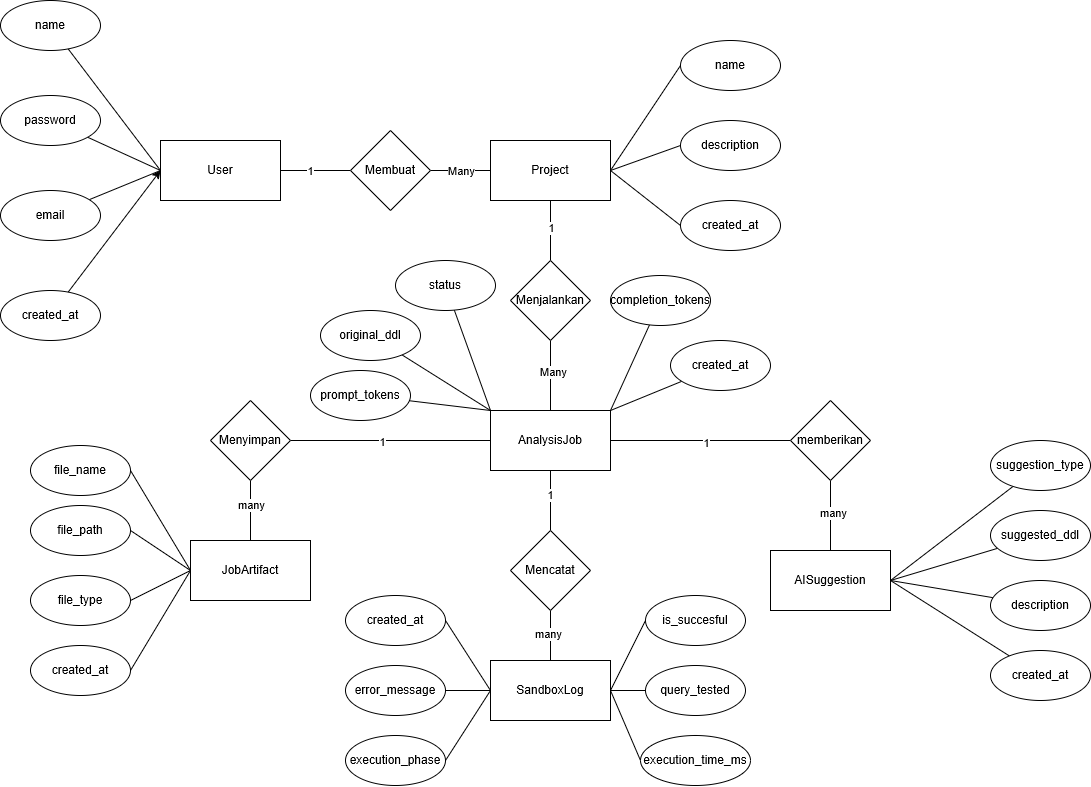

The diagram above was exported from draw.io. Its source (the exported page's mxGraphModel, read from the mxfile embedded in the PNG):
<mxGraphModel dx="1560" dy="1083" grid="1" gridSize="10" guides="1" tooltips="1" connect="1" arrows="1" fold="1" page="1" pageScale="1" pageWidth="850" pageHeight="1100" math="0" shadow="0">
  <root>
    <mxCell id="0" />
    <mxCell id="1" parent="0" />
    <mxCell id="czRGBR7ehQw6ee_RVH-B-8" edge="1" parent="1" source="czRGBR7ehQw6ee_RVH-B-1" style="edgeStyle=none;rounded=0;orthogonalLoop=1;jettySize=auto;html=1;exitX=1;exitY=0.5;exitDx=0;exitDy=0;entryX=0;entryY=0.5;entryDx=0;entryDy=0;endArrow=none;endFill=0;" target="czRGBR7ehQw6ee_RVH-B-7">
      <mxGeometry relative="1" as="geometry" />
    </mxCell>
    <mxCell id="czRGBR7ehQw6ee_RVH-B-13" connectable="0" parent="czRGBR7ehQw6ee_RVH-B-8" style="edgeLabel;html=1;align=center;verticalAlign=middle;resizable=0;points=[];" value="1" vertex="1">
      <mxGeometry relative="1" x="0.2075" y="-1" as="geometry">
        <mxPoint x="-12" y="-1" as="offset" />
      </mxGeometry>
    </mxCell>
    <mxCell id="czRGBR7ehQw6ee_RVH-B-1" parent="1" style="rounded=0;whiteSpace=wrap;html=1;" value="User" vertex="1">
      <mxGeometry height="60" width="120" x="190" y="310" as="geometry" />
    </mxCell>
    <mxCell id="czRGBR7ehQw6ee_RVH-B-2" parent="1" style="rounded=0;whiteSpace=wrap;html=1;" value="Project" vertex="1">
      <mxGeometry height="60" width="120" x="520" y="310" as="geometry" />
    </mxCell>
    <mxCell id="czRGBR7ehQw6ee_RVH-B-22" edge="1" parent="1" source="czRGBR7ehQw6ee_RVH-B-3" style="edgeStyle=none;rounded=0;orthogonalLoop=1;jettySize=auto;html=1;endArrow=none;endFill=0;" target="czRGBR7ehQw6ee_RVH-B-17">
      <mxGeometry relative="1" as="geometry" />
    </mxCell>
    <mxCell id="Lf6_Qc8kM10F4HCGeqOy-5" connectable="0" parent="czRGBR7ehQw6ee_RVH-B-22" style="edgeLabel;html=1;align=center;verticalAlign=middle;resizable=0;points=[];" value="1" vertex="1">
      <mxGeometry relative="1" x="0.0533" y="-2" as="geometry">
        <mxPoint as="offset" />
      </mxGeometry>
    </mxCell>
    <mxCell id="czRGBR7ehQw6ee_RVH-B-24" edge="1" parent="1" source="czRGBR7ehQw6ee_RVH-B-3" style="edgeStyle=none;rounded=0;orthogonalLoop=1;jettySize=auto;html=1;entryX=0.5;entryY=0;entryDx=0;entryDy=0;endArrow=none;endFill=0;" target="czRGBR7ehQw6ee_RVH-B-18">
      <mxGeometry relative="1" as="geometry" />
    </mxCell>
    <mxCell id="Lf6_Qc8kM10F4HCGeqOy-3" connectable="0" parent="czRGBR7ehQw6ee_RVH-B-24" style="edgeLabel;html=1;align=center;verticalAlign=middle;resizable=0;points=[];" value="1" vertex="1">
      <mxGeometry relative="1" x="-0.1867" y="-1" as="geometry">
        <mxPoint as="offset" />
      </mxGeometry>
    </mxCell>
    <mxCell id="czRGBR7ehQw6ee_RVH-B-3" parent="1" style="rounded=0;whiteSpace=wrap;html=1;" value="AnalysisJob" vertex="1">
      <mxGeometry height="60" width="120" x="520" y="580" as="geometry" />
    </mxCell>
    <mxCell id="czRGBR7ehQw6ee_RVH-B-4" parent="1" style="rounded=0;whiteSpace=wrap;html=1;" value="AISuggestion" vertex="1">
      <mxGeometry height="60" width="120" x="800" y="720" as="geometry" />
    </mxCell>
    <mxCell id="czRGBR7ehQw6ee_RVH-B-5" parent="1" style="rounded=0;whiteSpace=wrap;html=1;" value="SandboxLog" vertex="1">
      <mxGeometry height="60" width="120" x="520" y="830" as="geometry" />
    </mxCell>
    <mxCell id="czRGBR7ehQw6ee_RVH-B-6" parent="1" style="rounded=0;whiteSpace=wrap;html=1;" value="JobArtifact" vertex="1">
      <mxGeometry height="60" width="120" x="220" y="710" as="geometry" />
    </mxCell>
    <mxCell id="czRGBR7ehQw6ee_RVH-B-9" edge="1" parent="1" source="czRGBR7ehQw6ee_RVH-B-7" style="edgeStyle=none;rounded=0;orthogonalLoop=1;jettySize=auto;html=1;endArrow=none;endFill=0;" target="czRGBR7ehQw6ee_RVH-B-2">
      <mxGeometry relative="1" as="geometry" />
    </mxCell>
    <mxCell id="czRGBR7ehQw6ee_RVH-B-14" connectable="0" parent="czRGBR7ehQw6ee_RVH-B-9" style="edgeLabel;html=1;align=center;verticalAlign=middle;resizable=0;points=[];" value="Many" vertex="1">
      <mxGeometry relative="1" x="0.1433" y="1" as="geometry">
        <mxPoint x="-4" y="1" as="offset" />
      </mxGeometry>
    </mxCell>
    <mxCell id="czRGBR7ehQw6ee_RVH-B-7" parent="1" style="rhombus;whiteSpace=wrap;html=1;" value="Membuat" vertex="1">
      <mxGeometry height="80" width="80" x="380" y="300" as="geometry" />
    </mxCell>
    <mxCell id="czRGBR7ehQw6ee_RVH-B-11" edge="1" parent="1" source="czRGBR7ehQw6ee_RVH-B-10" style="edgeStyle=none;rounded=0;orthogonalLoop=1;jettySize=auto;html=1;entryX=0.5;entryY=1;entryDx=0;entryDy=0;endArrow=none;endFill=0;" target="czRGBR7ehQw6ee_RVH-B-2">
      <mxGeometry relative="1" as="geometry" />
    </mxCell>
    <mxCell id="czRGBR7ehQw6ee_RVH-B-15" connectable="0" parent="czRGBR7ehQw6ee_RVH-B-11" style="edgeLabel;html=1;align=center;verticalAlign=middle;resizable=0;points=[];" value="1" vertex="1">
      <mxGeometry relative="1" x="0.0754" y="-2" as="geometry">
        <mxPoint x="-2" as="offset" />
      </mxGeometry>
    </mxCell>
    <mxCell id="czRGBR7ehQw6ee_RVH-B-12" edge="1" parent="1" source="czRGBR7ehQw6ee_RVH-B-10" style="edgeStyle=none;rounded=0;orthogonalLoop=1;jettySize=auto;html=1;entryX=0.5;entryY=0;entryDx=0;entryDy=0;endArrow=none;endFill=0;" target="czRGBR7ehQw6ee_RVH-B-3">
      <mxGeometry relative="1" as="geometry" />
    </mxCell>
    <mxCell id="czRGBR7ehQw6ee_RVH-B-16" connectable="0" parent="czRGBR7ehQw6ee_RVH-B-12" style="edgeLabel;html=1;align=center;verticalAlign=middle;resizable=0;points=[];" value="Many" vertex="1">
      <mxGeometry relative="1" x="-0.1263" y="2" as="geometry">
        <mxPoint as="offset" />
      </mxGeometry>
    </mxCell>
    <mxCell id="czRGBR7ehQw6ee_RVH-B-10" parent="1" style="rhombus;whiteSpace=wrap;html=1;" value="Menjalankan" vertex="1">
      <mxGeometry height="80" width="80" x="540" y="430" as="geometry" />
    </mxCell>
    <mxCell id="czRGBR7ehQw6ee_RVH-B-23" edge="1" parent="1" source="czRGBR7ehQw6ee_RVH-B-17" style="edgeStyle=none;rounded=0;orthogonalLoop=1;jettySize=auto;html=1;entryX=0.5;entryY=0;entryDx=0;entryDy=0;endArrow=none;endFill=0;exitX=0.5;exitY=1;exitDx=0;exitDy=0;" target="czRGBR7ehQw6ee_RVH-B-4">
      <mxGeometry relative="1" as="geometry">
        <mxPoint x="730" y="650" as="sourcePoint" />
      </mxGeometry>
    </mxCell>
    <mxCell id="Lf6_Qc8kM10F4HCGeqOy-6" connectable="0" parent="czRGBR7ehQw6ee_RVH-B-23" style="edgeLabel;html=1;align=center;verticalAlign=middle;resizable=0;points=[];" value="many" vertex="1">
      <mxGeometry relative="1" x="-0.0743" y="2" as="geometry">
        <mxPoint as="offset" />
      </mxGeometry>
    </mxCell>
    <mxCell id="czRGBR7ehQw6ee_RVH-B-17" parent="1" style="rhombus;whiteSpace=wrap;html=1;" value="memberikan" vertex="1">
      <mxGeometry height="80" width="80" x="820" y="570" as="geometry" />
    </mxCell>
    <mxCell id="czRGBR7ehQw6ee_RVH-B-25" edge="1" parent="1" source="czRGBR7ehQw6ee_RVH-B-18" style="edgeStyle=none;rounded=0;orthogonalLoop=1;jettySize=auto;html=1;entryX=0.5;entryY=0;entryDx=0;entryDy=0;endArrow=none;endFill=0;" target="czRGBR7ehQw6ee_RVH-B-5">
      <mxGeometry relative="1" as="geometry" />
    </mxCell>
    <mxCell id="Lf6_Qc8kM10F4HCGeqOy-4" connectable="0" parent="czRGBR7ehQw6ee_RVH-B-25" style="edgeLabel;html=1;align=center;verticalAlign=middle;resizable=0;points=[];" value="many" vertex="1">
      <mxGeometry relative="1" x="-0.104" y="-3" as="geometry">
        <mxPoint as="offset" />
      </mxGeometry>
    </mxCell>
    <mxCell id="czRGBR7ehQw6ee_RVH-B-18" parent="1" style="rhombus;whiteSpace=wrap;html=1;" value="Mencatat" vertex="1">
      <mxGeometry height="80" width="80" x="540" y="700" as="geometry" />
    </mxCell>
    <mxCell id="czRGBR7ehQw6ee_RVH-B-20" edge="1" parent="1" source="czRGBR7ehQw6ee_RVH-B-19" style="edgeStyle=none;rounded=0;orthogonalLoop=1;jettySize=auto;html=1;entryX=0.5;entryY=0;entryDx=0;entryDy=0;endArrow=none;endFill=0;exitX=0.5;exitY=1;exitDx=0;exitDy=0;" target="czRGBR7ehQw6ee_RVH-B-6">
      <mxGeometry relative="1" as="geometry" />
    </mxCell>
    <mxCell id="Lf6_Qc8kM10F4HCGeqOy-2" connectable="0" parent="czRGBR7ehQw6ee_RVH-B-20" style="edgeLabel;html=1;align=center;verticalAlign=middle;resizable=0;points=[];" value="many" vertex="1">
      <mxGeometry relative="1" x="-0.1867" as="geometry">
        <mxPoint as="offset" />
      </mxGeometry>
    </mxCell>
    <mxCell id="czRGBR7ehQw6ee_RVH-B-21" edge="1" parent="1" source="czRGBR7ehQw6ee_RVH-B-19" style="edgeStyle=none;rounded=0;orthogonalLoop=1;jettySize=auto;html=1;entryX=0;entryY=0.5;entryDx=0;entryDy=0;endArrow=none;endFill=0;" target="czRGBR7ehQw6ee_RVH-B-3">
      <mxGeometry relative="1" as="geometry" />
    </mxCell>
    <mxCell id="Lf6_Qc8kM10F4HCGeqOy-1" connectable="0" parent="czRGBR7ehQw6ee_RVH-B-21" style="edgeLabel;html=1;align=center;verticalAlign=middle;resizable=0;points=[];" value="1" vertex="1">
      <mxGeometry relative="1" x="-0.092" y="-1" as="geometry">
        <mxPoint as="offset" />
      </mxGeometry>
    </mxCell>
    <mxCell id="czRGBR7ehQw6ee_RVH-B-19" parent="1" style="rhombus;whiteSpace=wrap;html=1;" value="Menyimpan" vertex="1">
      <mxGeometry height="80" width="80" x="240" y="570" as="geometry" />
    </mxCell>
    <mxCell id="czRGBR7ehQw6ee_RVH-B-33" edge="1" parent="1" source="czRGBR7ehQw6ee_RVH-B-26" style="edgeStyle=none;rounded=0;orthogonalLoop=1;jettySize=auto;html=1;entryX=0;entryY=0.5;entryDx=0;entryDy=0;endArrow=none;endFill=0;" target="czRGBR7ehQw6ee_RVH-B-1">
      <mxGeometry relative="1" as="geometry" />
    </mxCell>
    <mxCell id="czRGBR7ehQw6ee_RVH-B-26" parent="1" style="ellipse;whiteSpace=wrap;html=1;" value="name" vertex="1">
      <mxGeometry height="50" width="100" x="30" y="170" as="geometry" />
    </mxCell>
    <mxCell id="czRGBR7ehQw6ee_RVH-B-34" edge="1" parent="1" source="czRGBR7ehQw6ee_RVH-B-30" style="edgeStyle=none;rounded=0;orthogonalLoop=1;jettySize=auto;html=1;entryX=0;entryY=0.5;entryDx=0;entryDy=0;endArrow=none;endFill=0;" target="czRGBR7ehQw6ee_RVH-B-1">
      <mxGeometry relative="1" as="geometry" />
    </mxCell>
    <mxCell id="czRGBR7ehQw6ee_RVH-B-30" parent="1" style="ellipse;whiteSpace=wrap;html=1;" value="password" vertex="1">
      <mxGeometry height="50" width="100" x="30" y="265" as="geometry" />
    </mxCell>
    <mxCell id="czRGBR7ehQw6ee_RVH-B-35" edge="1" parent="1" source="czRGBR7ehQw6ee_RVH-B-31" style="edgeStyle=none;rounded=0;orthogonalLoop=1;jettySize=auto;html=1;entryX=0;entryY=0.5;entryDx=0;entryDy=0;endArrow=none;endFill=0;" target="czRGBR7ehQw6ee_RVH-B-1">
      <mxGeometry relative="1" as="geometry" />
    </mxCell>
    <mxCell id="czRGBR7ehQw6ee_RVH-B-31" parent="1" style="ellipse;whiteSpace=wrap;html=1;" value="email" vertex="1">
      <mxGeometry height="50" width="100" x="30" y="360" as="geometry" />
    </mxCell>
    <mxCell id="czRGBR7ehQw6ee_RVH-B-36" edge="1" parent="1" source="czRGBR7ehQw6ee_RVH-B-32" style="edgeStyle=none;rounded=0;orthogonalLoop=1;jettySize=auto;html=1;entryX=0;entryY=0.5;entryDx=0;entryDy=0;" target="czRGBR7ehQw6ee_RVH-B-1">
      <mxGeometry relative="1" as="geometry" />
    </mxCell>
    <mxCell id="czRGBR7ehQw6ee_RVH-B-32" parent="1" style="ellipse;whiteSpace=wrap;html=1;" value="created_at" vertex="1">
      <mxGeometry height="50" width="100" x="30" y="460" as="geometry" />
    </mxCell>
    <mxCell id="czRGBR7ehQw6ee_RVH-B-40" edge="1" parent="1" source="czRGBR7ehQw6ee_RVH-B-37" style="edgeStyle=none;rounded=0;orthogonalLoop=1;jettySize=auto;html=1;endArrow=none;endFill=0;exitX=0;exitY=0.5;exitDx=0;exitDy=0;entryX=1;entryY=0.5;entryDx=0;entryDy=0;" target="czRGBR7ehQw6ee_RVH-B-2">
      <mxGeometry relative="1" as="geometry" />
    </mxCell>
    <mxCell id="czRGBR7ehQw6ee_RVH-B-37" parent="1" style="ellipse;whiteSpace=wrap;html=1;" value="name" vertex="1">
      <mxGeometry height="50" width="100" x="710" y="210" as="geometry" />
    </mxCell>
    <mxCell id="czRGBR7ehQw6ee_RVH-B-42" edge="1" parent="1" source="czRGBR7ehQw6ee_RVH-B-38" style="edgeStyle=none;rounded=0;orthogonalLoop=1;jettySize=auto;html=1;entryX=1;entryY=0.5;entryDx=0;entryDy=0;endArrow=none;endFill=0;exitX=0;exitY=0.5;exitDx=0;exitDy=0;" target="czRGBR7ehQw6ee_RVH-B-2">
      <mxGeometry relative="1" as="geometry" />
    </mxCell>
    <mxCell id="czRGBR7ehQw6ee_RVH-B-38" parent="1" style="ellipse;whiteSpace=wrap;html=1;" value="created_at" vertex="1">
      <mxGeometry height="50" width="100" x="710" y="370" as="geometry" />
    </mxCell>
    <mxCell id="czRGBR7ehQw6ee_RVH-B-41" edge="1" parent="1" source="czRGBR7ehQw6ee_RVH-B-39" style="edgeStyle=none;rounded=0;orthogonalLoop=1;jettySize=auto;html=1;exitX=0;exitY=0.5;exitDx=0;exitDy=0;entryX=1;entryY=0.5;entryDx=0;entryDy=0;endArrow=none;endFill=0;" target="czRGBR7ehQw6ee_RVH-B-2">
      <mxGeometry relative="1" as="geometry">
        <mxPoint x="640" y="330" as="targetPoint" />
      </mxGeometry>
    </mxCell>
    <mxCell id="czRGBR7ehQw6ee_RVH-B-39" parent="1" style="ellipse;whiteSpace=wrap;html=1;" value="description" vertex="1">
      <mxGeometry height="50" width="100" x="710" y="290" as="geometry" />
    </mxCell>
    <mxCell id="czRGBR7ehQw6ee_RVH-B-47" edge="1" parent="1" source="czRGBR7ehQw6ee_RVH-B-43" style="edgeStyle=none;rounded=0;orthogonalLoop=1;jettySize=auto;html=1;entryX=0;entryY=0;entryDx=0;entryDy=0;endArrow=none;endFill=0;" target="czRGBR7ehQw6ee_RVH-B-3">
      <mxGeometry relative="1" as="geometry" />
    </mxCell>
    <mxCell id="czRGBR7ehQw6ee_RVH-B-43" parent="1" style="ellipse;whiteSpace=wrap;html=1;" value="original_ddl" vertex="1">
      <mxGeometry height="50" width="100" x="350" y="480" as="geometry" />
    </mxCell>
    <mxCell id="czRGBR7ehQw6ee_RVH-B-46" edge="1" parent="1" source="czRGBR7ehQw6ee_RVH-B-44" style="edgeStyle=none;rounded=0;orthogonalLoop=1;jettySize=auto;html=1;entryX=0;entryY=0;entryDx=0;entryDy=0;endArrow=none;endFill=0;" target="czRGBR7ehQw6ee_RVH-B-3">
      <mxGeometry relative="1" as="geometry" />
    </mxCell>
    <mxCell id="czRGBR7ehQw6ee_RVH-B-44" parent="1" style="ellipse;whiteSpace=wrap;html=1;" value="status" vertex="1">
      <mxGeometry height="50" width="100" x="425" y="430" as="geometry" />
    </mxCell>
    <mxCell id="czRGBR7ehQw6ee_RVH-B-48" edge="1" parent="1" source="czRGBR7ehQw6ee_RVH-B-45" style="edgeStyle=none;rounded=0;orthogonalLoop=1;jettySize=auto;html=1;endArrow=none;endFill=0;">
      <mxGeometry relative="1" as="geometry">
        <mxPoint x="520" y="580" as="targetPoint" />
      </mxGeometry>
    </mxCell>
    <mxCell id="czRGBR7ehQw6ee_RVH-B-45" parent="1" style="ellipse;whiteSpace=wrap;html=1;" value="prompt_tokens" vertex="1">
      <mxGeometry height="50" width="100" x="340" y="540" as="geometry" />
    </mxCell>
    <mxCell id="czRGBR7ehQw6ee_RVH-B-52" edge="1" parent="1" source="czRGBR7ehQw6ee_RVH-B-49" style="edgeStyle=none;rounded=0;orthogonalLoop=1;jettySize=auto;html=1;endArrow=none;endFill=0;">
      <mxGeometry relative="1" as="geometry">
        <mxPoint x="640" y="580" as="targetPoint" />
      </mxGeometry>
    </mxCell>
    <mxCell id="czRGBR7ehQw6ee_RVH-B-49" parent="1" style="ellipse;whiteSpace=wrap;html=1;" value="completion_tokens" vertex="1">
      <mxGeometry height="50" width="100" x="640" y="445" as="geometry" />
    </mxCell>
    <mxCell id="czRGBR7ehQw6ee_RVH-B-51" edge="1" parent="1" source="czRGBR7ehQw6ee_RVH-B-50" style="edgeStyle=none;rounded=0;orthogonalLoop=1;jettySize=auto;html=1;entryX=1;entryY=0;entryDx=0;entryDy=0;endArrow=none;endFill=0;" target="czRGBR7ehQw6ee_RVH-B-3">
      <mxGeometry relative="1" as="geometry" />
    </mxCell>
    <mxCell id="czRGBR7ehQw6ee_RVH-B-50" parent="1" style="ellipse;whiteSpace=wrap;html=1;" value="created_at" vertex="1">
      <mxGeometry height="50" width="100" x="700" y="510" as="geometry" />
    </mxCell>
    <mxCell id="czRGBR7ehQw6ee_RVH-B-60" edge="1" parent="1" source="czRGBR7ehQw6ee_RVH-B-53" style="edgeStyle=none;rounded=0;orthogonalLoop=1;jettySize=auto;html=1;entryX=1;entryY=0.5;entryDx=0;entryDy=0;endArrow=none;endFill=0;" target="czRGBR7ehQw6ee_RVH-B-4">
      <mxGeometry relative="1" as="geometry" />
    </mxCell>
    <mxCell id="czRGBR7ehQw6ee_RVH-B-53" parent="1" style="ellipse;whiteSpace=wrap;html=1;" value="suggestion_type" vertex="1">
      <mxGeometry height="50" width="100" x="1020" y="610" as="geometry" />
    </mxCell>
    <mxCell id="czRGBR7ehQw6ee_RVH-B-58" edge="1" parent="1" source="czRGBR7ehQw6ee_RVH-B-54" style="edgeStyle=none;rounded=0;orthogonalLoop=1;jettySize=auto;html=1;endArrow=none;endFill=0;entryX=1;entryY=0.5;entryDx=0;entryDy=0;" target="czRGBR7ehQw6ee_RVH-B-4">
      <mxGeometry relative="1" as="geometry">
        <mxPoint x="860" y="780" as="targetPoint" />
      </mxGeometry>
    </mxCell>
    <mxCell id="czRGBR7ehQw6ee_RVH-B-54" parent="1" style="ellipse;whiteSpace=wrap;html=1;" value="description" vertex="1">
      <mxGeometry height="50" width="100" x="1020" y="750" as="geometry" />
    </mxCell>
    <mxCell id="czRGBR7ehQw6ee_RVH-B-59" edge="1" parent="1" source="czRGBR7ehQw6ee_RVH-B-55" style="edgeStyle=none;rounded=0;orthogonalLoop=1;jettySize=auto;html=1;entryX=1;entryY=0.5;entryDx=0;entryDy=0;endArrow=none;endFill=0;" target="czRGBR7ehQw6ee_RVH-B-4">
      <mxGeometry relative="1" as="geometry" />
    </mxCell>
    <mxCell id="czRGBR7ehQw6ee_RVH-B-55" parent="1" style="ellipse;whiteSpace=wrap;html=1;" value="suggested_ddl" vertex="1">
      <mxGeometry height="50" width="100" x="1020" y="680" as="geometry" />
    </mxCell>
    <mxCell id="czRGBR7ehQw6ee_RVH-B-57" edge="1" parent="1" source="czRGBR7ehQw6ee_RVH-B-56" style="edgeStyle=none;rounded=0;orthogonalLoop=1;jettySize=auto;html=1;entryX=1;entryY=0.5;entryDx=0;entryDy=0;endArrow=none;endFill=0;" target="czRGBR7ehQw6ee_RVH-B-4">
      <mxGeometry relative="1" as="geometry" />
    </mxCell>
    <mxCell id="czRGBR7ehQw6ee_RVH-B-56" parent="1" style="ellipse;whiteSpace=wrap;html=1;" value="created_at" vertex="1">
      <mxGeometry height="50" width="100" x="1020" y="820" as="geometry" />
    </mxCell>
    <mxCell id="czRGBR7ehQw6ee_RVH-B-73" edge="1" parent="1" source="czRGBR7ehQw6ee_RVH-B-61" style="edgeStyle=none;rounded=0;orthogonalLoop=1;jettySize=auto;html=1;exitX=1;exitY=0.5;exitDx=0;exitDy=0;entryX=0;entryY=0.5;entryDx=0;entryDy=0;endArrow=none;endFill=0;" target="czRGBR7ehQw6ee_RVH-B-5">
      <mxGeometry relative="1" as="geometry" />
    </mxCell>
    <mxCell id="czRGBR7ehQw6ee_RVH-B-61" parent="1" style="ellipse;whiteSpace=wrap;html=1;" value="execution_phase" vertex="1">
      <mxGeometry height="50" width="100" x="375" y="905" as="geometry" />
    </mxCell>
    <mxCell id="czRGBR7ehQw6ee_RVH-B-67" edge="1" parent="1" source="czRGBR7ehQw6ee_RVH-B-62" style="edgeStyle=none;rounded=0;orthogonalLoop=1;jettySize=auto;html=1;entryX=1;entryY=0.5;entryDx=0;entryDy=0;endArrow=none;endFill=0;exitX=0;exitY=0.5;exitDx=0;exitDy=0;" target="czRGBR7ehQw6ee_RVH-B-5">
      <mxGeometry relative="1" as="geometry" />
    </mxCell>
    <mxCell id="czRGBR7ehQw6ee_RVH-B-62" parent="1" style="ellipse;whiteSpace=wrap;html=1;" value="execution_time_ms" vertex="1">
      <mxGeometry height="50" width="110" x="670" y="905" as="geometry" />
    </mxCell>
    <mxCell id="czRGBR7ehQw6ee_RVH-B-68" edge="1" parent="1" source="czRGBR7ehQw6ee_RVH-B-63" style="edgeStyle=none;rounded=0;orthogonalLoop=1;jettySize=auto;html=1;exitX=0;exitY=0.5;exitDx=0;exitDy=0;endArrow=none;endFill=0;">
      <mxGeometry relative="1" as="geometry">
        <mxPoint x="640" y="860" as="targetPoint" />
      </mxGeometry>
    </mxCell>
    <mxCell id="czRGBR7ehQw6ee_RVH-B-63" parent="1" style="ellipse;whiteSpace=wrap;html=1;" value="query_tested" vertex="1">
      <mxGeometry height="50" width="100" x="675" y="835" as="geometry" />
    </mxCell>
    <mxCell id="czRGBR7ehQw6ee_RVH-B-69" edge="1" parent="1" source="czRGBR7ehQw6ee_RVH-B-64" style="edgeStyle=none;rounded=0;orthogonalLoop=1;jettySize=auto;html=1;entryX=1;entryY=0.5;entryDx=0;entryDy=0;endArrow=none;endFill=0;exitX=0;exitY=0.5;exitDx=0;exitDy=0;" target="czRGBR7ehQw6ee_RVH-B-5">
      <mxGeometry relative="1" as="geometry" />
    </mxCell>
    <mxCell id="czRGBR7ehQw6ee_RVH-B-64" parent="1" style="ellipse;whiteSpace=wrap;html=1;" value="is_succesful" vertex="1">
      <mxGeometry height="50" width="100" x="675" y="765" as="geometry" />
    </mxCell>
    <mxCell id="czRGBR7ehQw6ee_RVH-B-72" edge="1" parent="1" source="czRGBR7ehQw6ee_RVH-B-65" style="edgeStyle=none;rounded=0;orthogonalLoop=1;jettySize=auto;html=1;exitX=1;exitY=0.5;exitDx=0;exitDy=0;entryX=0;entryY=0.5;entryDx=0;entryDy=0;endArrow=none;endFill=0;" target="czRGBR7ehQw6ee_RVH-B-5">
      <mxGeometry relative="1" as="geometry" />
    </mxCell>
    <mxCell id="czRGBR7ehQw6ee_RVH-B-65" parent="1" style="ellipse;whiteSpace=wrap;html=1;" value="error_message" vertex="1">
      <mxGeometry height="50" width="100" x="375" y="835" as="geometry" />
    </mxCell>
    <mxCell id="czRGBR7ehQw6ee_RVH-B-71" edge="1" parent="1" source="czRGBR7ehQw6ee_RVH-B-66" style="edgeStyle=none;rounded=0;orthogonalLoop=1;jettySize=auto;html=1;entryX=0;entryY=0.5;entryDx=0;entryDy=0;exitX=1;exitY=0.5;exitDx=0;exitDy=0;endArrow=none;endFill=0;" target="czRGBR7ehQw6ee_RVH-B-5">
      <mxGeometry relative="1" as="geometry" />
    </mxCell>
    <mxCell id="czRGBR7ehQw6ee_RVH-B-66" parent="1" style="ellipse;whiteSpace=wrap;html=1;" value="created_at" vertex="1">
      <mxGeometry height="50" width="100" x="375" y="765" as="geometry" />
    </mxCell>
    <mxCell id="czRGBR7ehQw6ee_RVH-B-78" edge="1" parent="1" source="czRGBR7ehQw6ee_RVH-B-74" style="edgeStyle=none;rounded=0;orthogonalLoop=1;jettySize=auto;html=1;exitX=1;exitY=0.5;exitDx=0;exitDy=0;entryX=0;entryY=0.5;entryDx=0;entryDy=0;endArrow=none;endFill=0;" target="czRGBR7ehQw6ee_RVH-B-6">
      <mxGeometry relative="1" as="geometry" />
    </mxCell>
    <mxCell id="czRGBR7ehQw6ee_RVH-B-74" parent="1" style="ellipse;whiteSpace=wrap;html=1;" value="file_name" vertex="1">
      <mxGeometry height="50" width="100" x="60" y="615" as="geometry" />
    </mxCell>
    <mxCell id="czRGBR7ehQw6ee_RVH-B-80" edge="1" parent="1" source="czRGBR7ehQw6ee_RVH-B-75" style="edgeStyle=none;rounded=0;orthogonalLoop=1;jettySize=auto;html=1;exitX=1;exitY=0.5;exitDx=0;exitDy=0;entryX=0;entryY=0.5;entryDx=0;entryDy=0;endArrow=none;endFill=0;" target="czRGBR7ehQw6ee_RVH-B-6">
      <mxGeometry relative="1" as="geometry" />
    </mxCell>
    <mxCell id="czRGBR7ehQw6ee_RVH-B-75" parent="1" style="ellipse;whiteSpace=wrap;html=1;" value="file_type" vertex="1">
      <mxGeometry height="50" width="100" x="60" y="745" as="geometry" />
    </mxCell>
    <mxCell id="czRGBR7ehQw6ee_RVH-B-79" edge="1" parent="1" source="czRGBR7ehQw6ee_RVH-B-76" style="edgeStyle=none;rounded=0;orthogonalLoop=1;jettySize=auto;html=1;exitX=1;exitY=0.5;exitDx=0;exitDy=0;entryX=0;entryY=0.5;entryDx=0;entryDy=0;endArrow=none;endFill=0;" target="czRGBR7ehQw6ee_RVH-B-6">
      <mxGeometry relative="1" as="geometry" />
    </mxCell>
    <mxCell id="czRGBR7ehQw6ee_RVH-B-76" parent="1" style="ellipse;whiteSpace=wrap;html=1;" value="file_path" vertex="1">
      <mxGeometry height="50" width="100" x="60" y="675" as="geometry" />
    </mxCell>
    <mxCell id="czRGBR7ehQw6ee_RVH-B-81" edge="1" parent="1" source="czRGBR7ehQw6ee_RVH-B-77" style="edgeStyle=none;rounded=0;orthogonalLoop=1;jettySize=auto;html=1;exitX=1;exitY=0.5;exitDx=0;exitDy=0;entryX=0;entryY=0.5;entryDx=0;entryDy=0;endArrow=none;endFill=0;" target="czRGBR7ehQw6ee_RVH-B-6">
      <mxGeometry relative="1" as="geometry" />
    </mxCell>
    <mxCell id="czRGBR7ehQw6ee_RVH-B-77" parent="1" style="ellipse;whiteSpace=wrap;html=1;" value="created_at" vertex="1">
      <mxGeometry height="50" width="100" x="60" y="815" as="geometry" />
    </mxCell>
  </root>
</mxGraphModel>